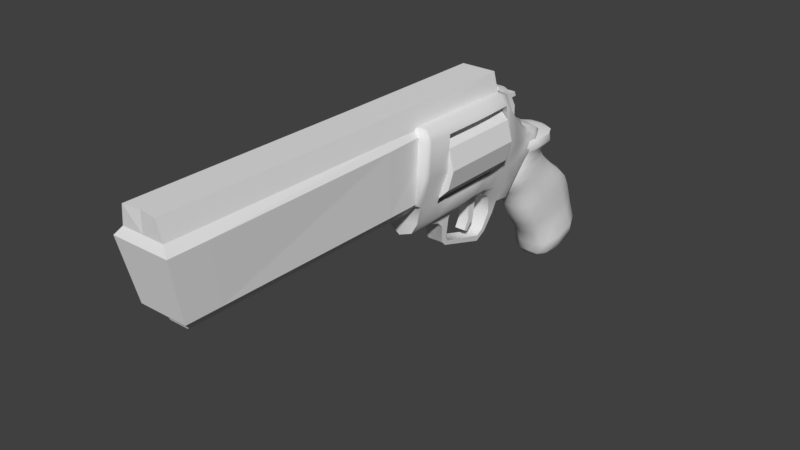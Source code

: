 # Source: HandCannon.blend  (saved by Blender 2.78.0; exported with 4.5.12 LTS)
import bpy
from mathutils import Matrix  # noqa: F401  (used for matrix-valued properties, if any)

bpy.ops.wm.read_factory_settings(use_empty=True)
scene = bpy.context.scene
scene.name = 'Scene'

# ---- collections
col_collection_9 = bpy.data.collections.new('Collection 9'); scene.collection.children.link(col_collection_9)

# ---- world
world_world = bpy.data.worlds.new('World'); scene.world = world_world
world_world.color = (0.05088, 0.05088, 0.05088)
world_world.use_sun_shadow = False
world_world.sun_shadow_jitter_overblur = 0.0
world_world.cycles.sampling_method = 'MANUAL'

# ---- meshes
me_cylinder_001 = bpy.data.meshes.new('Cylinder.001')
me_cylinder_001.from_pydata([(-0.002381, 0.03213, 0.01026), (-0.002381, 0.03334, 0.01391), (0.002381, 0.03213, 0.01026), (0.002381, 0.03334, 0.01391), (-0.002381, 0.02842, 0.01179), (-0.002381, 0.02922, 0.01459), (0.002381, 0.02842, 0.01179), (0.002381, 0.02922, 0.01459), (-0.002381, 0.03366, 0.009409), (-0.002381, 0.03591, 0.01212), (0.002381, 0.03366, 0.009409), (0.002381, 0.03591, 0.01212), (-0.002381, 0.03684, 0.006072), (-0.002381, 0.03862, 0.008753), (0.002381, 0.03684, 0.006072), (0.002381, 0.03862, 0.008753), (-0.002381, 0.04401, 0.006193), (-0.002381, 0.043, 0.008589), (0.002381, 0.04401, 0.006193), (0.002381, 0.043, 0.008589), (0.005273, 0.02944, 0.01312), (-0.005273, 0.02944, 0.01312), (0.005273, 0.02224, 0.01313), (-0.005273, 0.02224, 0.01313), (0.005273, 0.016, 0.009527), (-0.005273, 0.016, 0.009527), (0.005273, 0.0124, 0.003291), (-0.005273, 0.0124, 0.003291), (0.005273, 0.01239, -0.003912), (-0.005273, 0.01239, -0.003912), (0.005273, 0.01599, -0.01015), (-0.005273, 0.01599, -0.01015), (0.005273, 0.02223, -0.01376), (-0.005273, 0.02223, -0.01376), (0.005273, 0.02943, -0.01376), (-0.005273, 0.02943, -0.01376), (0.005273, 0.03567, -0.01016), (-0.005273, 0.03567, -0.01016), (0.005273, 0.03927, -0.003927), (-0.005273, 0.03927, -0.003927), (0.005273, 0.03928, 0.003276), (-0.005273, 0.03928, 0.003276), (0.005273, 0.03568, 0.009517), (-0.005273, 0.03568, 0.009517)], [], [(3, 2, 10, 11), (2, 3, 7, 6), (6, 7, 5, 4), (4, 5, 1, 0), (2, 6, 4, 0), (7, 3, 1, 5), (9, 11, 15, 13), (0, 1, 9, 8), (1, 3, 11, 9), (2, 0, 8, 10), (15, 14, 18, 19), (10, 8, 12, 14), (11, 10, 14, 15), (8, 9, 13, 12), (16, 17, 19, 18), (12, 13, 17, 16), (13, 15, 19, 17), (14, 12, 16, 18), (20, 21, 23, 22), (22, 23, 25, 24), (24, 25, 27, 26), (26, 27, 29, 28), (28, 29, 31, 30), (30, 31, 33, 32), (32, 33, 35, 34), (34, 35, 37, 36), (36, 37, 39, 38), (38, 39, 41, 40), (23, 21, 43, 41, 39, 37, 35, 33, 31, 29, 27, 25), (40, 41, 43, 42), (42, 43, 21, 20), (20, 22, 24, 26, 28, 30, 32, 34, 36, 38, 40, 42)])
me_cylinder_001.use_remesh_preserve_volume = False
me_cylinder_001.use_remesh_preserve_attributes = False
me_cylinder_001.use_mirror_vertex_groups = False
me_cylinder_001.update()
me_cube_004 = bpy.data.meshes.new('Cube.004')
me_cube_004.from_pydata([(-0.00277, 0.01526, -0.03542), (-0.00277, 0.02464, -0.03489), (0.002767, 0.01526, -0.03542), (0.002767, 0.02464, -0.03489), (-0.00277, 0.00611, -0.03374), (-0.00277, 0.003434, -0.02433), (0.002767, 0.00611, -0.03374), (0.002767, 0.003434, -0.02433), (-0.00277, 0.01265, -0.038), (0.002767, 0.01265, -0.038), (-0.00277, 0.0075, -0.03807), (0.002767, 0.0075, -0.03807), (-0.00277, 0.01101, -0.04782), (0.002767, 0.01101, -0.04782), (-0.00277, 0.007618, -0.04635), (0.002767, 0.007618, -0.04635), (-0.00277, 0.006608, -0.05231), (0.002767, 0.006608, -0.05231), (-0.00277, 0.004862, -0.05135), (0.002767, 0.004862, -0.05135), (-0.00277, 0.01526, -0.03542), (0.002767, 0.01526, -0.03542), (0.002767, 0.00611, -0.03374), (-0.00277, 0.00611, -0.03374), (-0.00277, 0.01265, -0.038), (-0.00277, 0.0075, -0.03807), (0.002767, 0.0075, -0.03807), (0.002767, 0.01265, -0.038), (-0.00277, 0.007618, -0.04635), (0.002767, 0.007618, -0.04635), (0.002767, 0.01101, -0.04782), (-0.00277, 0.01101, -0.04782), (0.002767, 0.006608, -0.05231), (0.002767, 0.006608, -0.05231), (-0.00277, 0.006608, -0.05231), (-0.00277, 0.006608, -0.05231), (0.002767, 0.004862, -0.05135), (0.002767, 0.004862, -0.05135), (-0.00277, 0.004862, -0.05135), (-0.00277, 0.004862, -0.05135)], [], [(20, 1, 3, 21), (2, 3, 7, 22), (6, 7, 5, 23), (4, 5, 1, 0), (4, 0, 8, 10), (7, 3, 1, 5), (11, 25, 28, 15), (2, 22, 26, 9), (20, 21, 27, 24), (6, 23, 25, 11), (14, 12, 35, 39), (24, 27, 30, 31), (10, 8, 12, 14), (9, 26, 29, 13), (32, 36, 38, 34), (13, 29, 37, 33), (15, 28, 18, 19), (31, 30, 17, 16)])
me_cube_004.polygons.foreach_set('use_smooth', [True] * 18)
me_cube_004.use_remesh_preserve_volume = False
me_cube_004.use_remesh_preserve_attributes = False
me_cube_004.use_mirror_vertex_groups = False
me_cube_004.update()
me_cube_003 = bpy.data.meshes.new('Cube.003')
me_cube_003.from_pydata([(0.00453, 0.06385, -0.02176), (0.003194, 0.06769, -0.01488), (0.004576, 0.04142, -0.02197), (0.003231, 0.03958, -0.01472), (0.004882, 0.06864, -0.0159), (0.004932, 0.03951, -0.01586), (0.005106, 0.06767, -0.0188), (0.005159, 0.04007, -0.01886), (0.00425, 0.0637, -0.02543), (0.004284, 0.03979, -0.02553), (0.00422, 0.06596, -0.0291), (0.004203, 0.03799, -0.03113), (0.004277, 0.07215, -0.03571), (0.004272, 0.04036, -0.04212), (0.004448, 0.07673, -0.0396), (0.004439, 0.04388, -0.04551), (0.004518, 0.08258, -0.04387), (0.004453, 0.04667, -0.04958), (0.004527, 0.08713, -0.04797), (0.004535, 0.0487, -0.05533), (0.004478, 0.09077, -0.05312), (0.004797, 0.05209, -0.06236), (0.004437, 0.09312, -0.05932), (0.004558, 0.05659, -0.06873), (0.004575, 0.09543, -0.06677), (0.00465, 0.06185, -0.07546), (0.005261, 0.09726, -0.0749), (0.00528, 0.06594, -0.0831), (0.005416, 0.09779, -0.08071), (0.005413, 0.06721, -0.08899), (0.003909, 0.09739, -0.08267), (0.00406, 0.0687, -0.09143), (0.004452, 0.06523, -0.01476), (0.009079, 0.06058, -0.02185), (0.009778, 0.06598, -0.01589), (0.01079, 0.06475, -0.01883), (0.008138, 0.05991, -0.02548), (0.00798, 0.0624, -0.02923), (0.008103, 0.06863, -0.03623), (0.008415, 0.07366, -0.04001), (0.008591, 0.0801, -0.04441), (0.008605, 0.08467, -0.04858), (0.008556, 0.08789, -0.05396), (0.008515, 0.09027, -0.06019), (0.008668, 0.09254, -0.06748), (0.009828, 0.09438, -0.0756), (0.009361, 0.09515, -0.0814), (0.004859, 0.09504, -0.08355), (0.009225, 0.04374, -0.02202), (0.008267, 0.04201, -0.02556), (0.008068, 0.04086, -0.0309), (0.008142, 0.04484, -0.04067), (0.008375, 0.04773, -0.04418), (0.008449, 0.05021, -0.04899), (0.00843, 0.052, -0.05467), (0.00852, 0.0553, -0.06145), (0.008407, 0.05996, -0.06777), (0.008744, 0.06513, -0.07446), (0.009975, 0.06881, -0.08238), (0.009595, 0.07004, -0.08839), (0.00521, 0.07133, -0.09113), (0.00454, 0.04202, -0.01468), (0.009928, 0.04219, -0.01586), (0.01095, 0.04277, -0.01889), (0.00423, 0.06872, -0.03255), (0.004197, 0.03709, -0.03771), (0.007989, 0.06534, -0.03305), (0.008054, 0.04182, -0.03699), (0.005534, 0.04899, -0.01474), (0.01278, 0.04936, -0.01587), (0.01411, 0.04939, -0.01888), (0.01175, 0.04874, -0.022), (0.01051, 0.0472, -0.02555), (0.01029, 0.0472, -0.03037), (0.01019, 0.05121, -0.03932), (0.01026, 0.05468, -0.04315), (0.01067, 0.05892, -0.04778), (0.01078, 0.06195, -0.05277), (0.01077, 0.06515, -0.05914), (0.01077, 0.06907, -0.06545), (0.01113, 0.07348, -0.07214), (0.0127, 0.07644, -0.08017), (0.01207, 0.0776, -0.08626), (0.006081, 0.07846, -0.08896), (0.01026, 0.04887, -0.03577), (0.005509, 0.05919, -0.01475), (0.01273, 0.05976, -0.01588), (0.01406, 0.05889, -0.01885), (0.01028, 0.05918, -0.03408), (0.01171, 0.05588, -0.02193), (0.01048, 0.05475, -0.0255), (0.01027, 0.05648, -0.02963), (0.01034, 0.06207, -0.03741), (0.01055, 0.06639, -0.04125), (0.01093, 0.07215, -0.04567), (0.01099, 0.07628, -0.0501), (0.01101, 0.07919, -0.05592), (0.01106, 0.0818, -0.06215), (0.0112, 0.08506, -0.06916), (0.01267, 0.08753, -0.07726), (0.01199, 0.08863, -0.0832), (0.00596, 0.08888, -0.08558), (2.73e-09, 0.06512, -0.02177), (2.842e-09, 0.06769, -0.01483), (1.614e-09, 0.03958, -0.01431), (1.673e-09, 0.04094, -0.02196), (1.599e-09, 0.03924, -0.01583), (2.894e-09, 0.06887, -0.016), (2.858e-09, 0.06804, -0.01877), (1.625e-09, 0.03983, -0.01885), (2.727e-09, 0.06504, -0.02538), (1.613e-09, 0.03956, -0.02563), (2.814e-09, 0.06705, -0.02908), (1.521e-09, 0.03747, -0.03124), (3.087e-09, 0.07328, -0.03579), (1.578e-09, 0.03877, -0.04287), (3.288e-09, 0.0779, -0.03965), (1.747e-09, 0.04263, -0.04629), (3.534e-09, 0.08351, -0.04382), (1.878e-09, 0.04563, -0.04995), (3.734e-09, 0.08808, -0.04799), (1.985e-09, 0.04808, -0.05559), (3.894e-09, 0.09174, -0.05305), (2.14e-09, 0.05162, -0.06251), (4.001e-09, 0.09419, -0.05917), (2.333e-09, 0.05605, -0.06898), (4.113e-09, 0.09676, -0.06641), (2.557e-09, 0.06117, -0.07574), (4.199e-09, 0.09873, -0.0742), (2.74e-09, 0.06536, -0.08311), (4.212e-09, 0.09903, -0.08015), (2.81e-09, 0.06695, -0.0889), (4.155e-09, 0.09771, -0.08261), (2.886e-09, 0.0687, -0.09143), (4.029e-09, 0.09484, -0.08383), (2.722e-09, 0.06494, -0.01448), (3.019e-09, 0.07174, -0.09138), (1.728e-09, 0.04221, -0.01407), (1.451e-09, 0.03585, -0.03788), (2.933e-09, 0.06976, -0.03253), (2.031e-09, 0.04912, -0.01432), (3.327e-09, 0.07878, -0.08922), (2.455e-09, 0.05883, -0.01441), (3.758e-09, 0.08865, -0.08592), (0.009778, 0.06598, -0.01589), (0.004882, 0.06864, -0.0159), (1.599e-09, 0.03924, -0.01583), (0.004932, 0.03951, -0.01586), (2.894e-09, 0.06887, -0.016), (0.01273, 0.05976, -0.01588), (0.009928, 0.04219, -0.01586), (0.01278, 0.04936, -0.01587)], [], [(102, 0, 8, 110), (63, 7, 2, 48), (61, 3, 147, 150), (62, 5, 7, 63), (49, 9, 11, 50), (48, 2, 9, 49), (139, 64, 12, 114), (110, 8, 10, 112), (67, 65, 13, 51), (52, 15, 17, 53), (51, 13, 15, 52), (114, 12, 14, 116), (116, 14, 16, 118), (53, 17, 19, 54), (118, 16, 18, 120), (55, 21, 23, 56), (54, 19, 21, 55), (120, 18, 20, 122), (122, 20, 22, 124), (57, 25, 27, 58), (56, 23, 25, 57), (124, 22, 24, 126), (58, 27, 29, 59), (126, 24, 26, 128), (128, 26, 28, 130), (59, 29, 31, 60), (130, 28, 30, 132), (28, 46, 47, 30), (26, 45, 46, 28), (22, 43, 44, 24), (24, 44, 45, 26), (18, 41, 42, 20), (20, 42, 43, 22), (16, 40, 41, 18), (12, 38, 39, 14), (14, 39, 40, 16), (64, 66, 38, 12), (0, 33, 36, 8), (8, 36, 37, 10), (4, 144, 35, 6), (1, 32, 34, 145), (6, 35, 33, 0), (82, 59, 60, 83), (81, 58, 59, 82), (79, 56, 57, 80), (80, 57, 58, 81), (77, 54, 55, 78), (78, 55, 56, 79), (76, 53, 54, 77), (74, 51, 52, 75), (75, 52, 53, 76), (84, 67, 51, 74), (71, 48, 49, 72), (72, 49, 50, 73), (151, 62, 63, 70), (68, 61, 150, 69), (70, 63, 48, 71), (73, 50, 67, 84), (10, 37, 66, 64), (50, 11, 65, 67), (112, 10, 64, 139), (91, 73, 84, 88), (87, 70, 71, 89), (85, 68, 69, 86), (149, 151, 70, 87), (90, 72, 73, 91), (89, 71, 72, 90), (88, 84, 74, 92), (93, 75, 76, 94), (92, 74, 75, 93), (94, 76, 77, 95), (96, 78, 79, 97), (95, 77, 78, 96), (98, 80, 81, 99), (97, 79, 80, 98), (99, 81, 82, 100), (100, 82, 83, 101), (46, 100, 101, 47), (45, 99, 100, 46), (43, 97, 98, 44), (44, 98, 99, 45), (41, 95, 96, 42), (42, 96, 97, 43), (40, 94, 95, 41), (38, 92, 93, 39), (39, 93, 94, 40), (66, 88, 92, 38), (33, 89, 90, 36), (36, 90, 91, 37), (144, 149, 87, 35), (32, 85, 86, 34), (35, 87, 89, 33), (37, 91, 88, 66), (83, 141, 143, 101), (32, 135, 142, 85), (60, 136, 141, 83), (85, 142, 140, 68), (11, 113, 138, 65), (68, 140, 137, 61), (31, 133, 136, 60), (1, 103, 135, 32), (101, 143, 134, 47), (29, 131, 133, 31), (47, 134, 132, 30), (27, 129, 131, 29), (25, 127, 129, 27), (23, 125, 127, 25), (21, 123, 125, 23), (17, 119, 121, 19), (19, 121, 123, 21), (15, 117, 119, 17), (13, 115, 117, 15), (65, 138, 115, 13), (9, 111, 113, 11), (2, 105, 111, 9), (5, 146, 109, 7), (0, 102, 108, 6), (6, 108, 148, 4), (3, 104, 106, 147), (7, 109, 105, 2), (61, 137, 104, 3), (145, 107, 103, 1)])
me_cube_003.polygons.foreach_set('use_smooth', [True] * 122)
me_cube_003.use_remesh_preserve_volume = False
me_cube_003.use_remesh_preserve_attributes = False
me_cube_003.use_mirror_vertex_groups = False
me_cube_003.update()
me_cube_002 = bpy.data.meshes.new('Cube.002')
me_cube_002.from_pydata([(0.004827, 0.03167, -0.04332), (0.01158, 0.03123, 0.005993), (0.01511, -0.04972, 0.01818), (0.01254, 0.02464, 0.01565), (0.005164, 0.02347, -0.03804), (0.005533, 0.01484, -0.03349), (0.013, 0.01846, 0.01705), (0.005507, -0.03086, -0.03495), (0.01512, -0.0323, 0.01829), (0.005729, 0.03982, -0.04347), (0.009757, 0.03996, -0.001111), (0.009667, 0.04744, -0.02612), (0.00723, 0.04763, -0.003553), (0.01148, 0.05741, -0.01568), (0.007528, 0.06671, -0.0148), (0.01466, 0.003707, 0.01774), (0.005629, 0.001871, -0.03324), (0.0055, -0.01144, -0.03496), (0.0151, -0.009802, 0.01815), (0.004297, 0.02912, -0.0491), (0.004444, 0.0251, -0.04751), (0.003541, 0.02312, -0.05737), (0.003734, 0.02089, -0.05526), (0.003232, 0.01684, -0.06075), (0.003509, 0.01681, -0.05772), (0.004051, -0.01406, -0.05181), (0.004201, -0.01196, -0.05016), (0.004305, -0.01703, -0.04904), (0.004386, -0.01372, -0.04815), (0.005094, -0.01847, -0.04042), (0.005105, -0.01342, -0.04029), (0.005388, -0.02216, -0.0372), (0.005393, -0.01334, -0.03727), (0.01107, 0.03157, -0.02381), (0.01288, -0.05052, -0.01674), (0.01144, 0.02388, -0.02269), (0.009957, 0.01628, -0.02227), (0.01101, -0.03186, -0.02236), (0.01137, 0.03999, -0.02118), (0.01094, 0.04828, -0.0169), (0.01073, 0.05668, -0.01274), (0.007747, 0.06356, -0.0119), (0.01038, 0.002008, -0.02226), (0.01049, -0.01173, -0.02239), (0.005503, -0.04482, -0.0347), (0.01514, -0.04695, 0.01838), (0.01141, -0.04606, -0.01945), (0.01715, -0.04997, 0.01363), (0.01465, 0.03155, 0.002394), (0.01592, 0.02442, 0.008512), (0.01616, 0.01879, 0.01241), (0.0177, -0.03235, 0.01299), (0.01199, 0.04026, -0.005139), (0.007808, 0.04932, -0.007231), (0.005744, 0.05203, -0.008374), (0.01725, 0.003474, 0.01276), (0.01768, -0.00986, 0.01285), (0.01767, -0.04714, 0.01343), (3.772e-05, 0.03203, -0.04313), (3.772e-05, 0.03074, 0.005213), (3.771e-05, -0.04989, 0.01865), (3.772e-05, 0.02443, 0.01791), (3.772e-05, 0.01844, 0.01887), (3.772e-05, -0.03247, -0.03521), (3.772e-05, -0.03247, 0.01887), (3.772e-05, 0.04018, -0.04323), (3.772e-05, 0.03995, -0.000369), (3.772e-05, 0.05081, -0.02253), (-3.991e-05, 0.04861, -0.003878), (3.772e-05, 0.05667, -0.01527), (3.772e-05, 0.003537, 0.01887), (3.772e-05, -0.009972, 0.01887), (3.772e-05, 0.02953, -0.04901), (3.772e-05, 0.0236, -0.05742), (3.772e-05, 0.01735, -0.06089), (3.772e-05, -0.01363, -0.05203), (3.772e-05, -0.01662, -0.04924), (3.772e-05, -0.01813, -0.04051), (0.0001006, 0.0602, -0.01031), (3.771e-05, -0.05039, -0.01673), (3.772e-05, -0.04703, -0.02025), (3.772e-05, -0.047, -0.03623), (3.772e-05, -0.04712, 0.01887), (3.771e-05, -0.05007, 0.01398), (3.772e-05, -0.03247, 0.01449), (3.772e-05, -0.0325, -0.02405), (3.772e-05, 0.01841, 0.0145), (3.772e-05, 0.01823, -0.02399), (3.772e-05, 0.00335, 0.01449), (3.772e-05, -0.009984, 0.01449), (3.772e-05, -0.01007, -0.02408), (3.772e-05, 0.002045, -0.02409), (3.772e-05, -0.02185, -0.03724), (0.00944, 0.03127, -0.03455), (0.009408, 0.02345, -0.03187), (0.009724, 0.01505, -0.02965), (0.01021, -0.03173, -0.02976), (0.01048, 0.03917, -0.03227), (0.01115, 0.04725, -0.02378), (0.01128, 0.05703, -0.01532), (0.007959, 0.06591, -0.01339), (0.01019, 0.001955, -0.02933), (0.01017, -0.01153, -0.02971), (0.009023, -0.0454, -0.02886), (3.772e-05, -0.04701, -0.029), (3.772e-05, 0.02314, -0.03727), (3.772e-05, 0.01566, -0.03349), (3.772e-05, 0.00155, -0.03351), (0.0001047, -0.01059, -0.03503), (3.772e-05, 0.0251, -0.04751), (3.772e-05, 0.02089, -0.05526), (3.772e-05, 0.01681, -0.05772), (3.772e-05, -0.01196, -0.05016), (3.772e-05, -0.01372, -0.04815), (3.772e-05, -0.01342, -0.04029), (0.0001152, -0.0129, -0.0372), (0.01545, 0.03183, -0.01086), (0.01719, 0.02445, -0.007709), (0.01773, 0.01903, -0.005994), (0.01288, 0.04042, -0.01209), (0.01101, 0.04874, -0.01167), (0.007497, 0.05537, -0.01031), (0.006559, 0.05937, -0.01032), (3.772e-05, 0.04984, -0.007359), (3.772e-05, 0.01832, -0.005239), (0.01692, -0.03246, -0.004542), (0.01703, -0.04716, -0.003403), (0.01662, -0.05044, -0.003198), (0.002043, -0.05023, -0.001377), (0.002043, -0.03249, -0.005274), (0.0001006, 0.06568, -0.01146), (3.772e-05, 0.06759, -0.01279), (3.772e-05, 0.06778, -0.01528), (0.0001006, 0.05338, -0.008222), (-3.991e-05, 0.05022, -0.007959), (0.0001006, 0.05744, -0.00988), (0.005729, 0.03982, -0.04347), (0.004827, 0.03167, -0.04332), (0.009667, 0.04744, -0.02612), (0.01148, 0.05741, -0.01568), (0.004297, 0.02912, -0.0491), (0.003541, 0.02312, -0.05737), (0.003232, 0.01684, -0.06075), (0.004051, -0.01406, -0.05181), (0.004305, -0.01703, -0.04904), (0.005094, -0.01847, -0.04042), (0.005388, -0.02216, -0.0372), (0.005507, -0.03086, -0.03495), (0.005503, -0.04482, -0.0347), (0.005503, -0.04482, -0.0347), (0.01703, -0.04716, -0.003403), (0.01141, -0.04606, -0.01945), (0.009023, -0.0454, -0.02886), (0.01514, -0.04695, 0.01838), (0.01767, -0.04714, 0.01343), (3.772e-05, -0.047, -0.03623), (3.772e-05, -0.04712, 0.01887), (0.005164, 0.02347, -0.03804), (0.005533, 0.01484, -0.03349), (0.005629, 0.001871, -0.03324), (0.0055, -0.01144, -0.03496), (0.004444, 0.0251, -0.04751), (0.003734, 0.02089, -0.05526), (0.003509, 0.01681, -0.05772), (0.004201, -0.01196, -0.05016), (0.004386, -0.01372, -0.04815), (0.005105, -0.01342, -0.04029), (0.005393, -0.01334, -0.03727), (0.01773, 0.01903, -0.005994), (0.009957, 0.01628, -0.02227), (0.01692, -0.03246, -0.004542), (0.01101, -0.03186, -0.02236), (0.01049, -0.01173, -0.02239), (0.01038, 0.002008, -0.02226), (0.0177, -0.03235, 0.01299), (0.01768, -0.00986, 0.01285), (0.01725, 0.003474, 0.01276), (0.01616, 0.01879, 0.01241)], [(68, 123)], [(137, 157, 161, 140), (93, 94, 157, 137), (94, 95, 158, 157), (102, 96, 147, 160), (97, 136, 138, 98), (93, 137, 136, 97), (59, 1, 10, 66), (98, 138, 139, 99), (99, 139, 14, 100), (66, 10, 12, 68), (95, 101, 159, 158), (101, 102, 160, 159), (141, 162, 163, 142), (140, 161, 162, 141), (58, 0, 19, 72), (142, 163, 164, 143), (72, 19, 21, 73), (73, 21, 23, 74), (144, 165, 166, 145), (143, 164, 165, 144), (74, 23, 25, 75), (75, 25, 27, 76), (145, 166, 167, 146), (167, 160, 147, 146), (121, 40, 41, 122), (120, 39, 40, 121), (116, 33, 38, 119), (119, 38, 39, 120), (117, 168, 169, 35), (116, 117, 35, 33), (150, 127, 34, 46), (170, 126, 151, 171), (76, 27, 29, 77), (96, 152, 148, 147), (8, 153, 154, 174), (45, 2, 47, 57), (1, 3, 49, 48), (3, 6, 177, 49), (18, 8, 174, 175), (10, 52, 53, 12), (1, 48, 52, 10), (6, 15, 176, 177), (15, 18, 175, 176), (129, 84, 51, 125), (124, 118, 50, 86), (86, 50, 55, 88), (88, 55, 56, 89), (90, 85, 37, 172), (80, 46, 34, 79), (2, 60, 83, 47), (8, 64, 156, 153), (127, 128, 79, 34), (15, 70, 71, 18), (6, 62, 70, 15), (11, 67, 69, 13), (9, 65, 67, 11), (0, 58, 65, 9), (18, 71, 64, 8), (149, 155, 63, 7), (3, 61, 62, 6), (1, 59, 61, 3), (103, 104, 81, 44), (173, 36, 87, 91), (172, 173, 91, 90), (51, 84, 89, 56), (45, 82, 60, 2), (92, 31, 7, 63), (31, 92, 77, 29), (46, 80, 104, 103), (171, 151, 152, 96), (42, 43, 102, 101), (169, 42, 101, 95), (40, 99, 100, 41), (39, 98, 99, 40), (33, 93, 97, 38), (38, 97, 98, 39), (43, 171, 96, 102), (35, 169, 95, 94), (33, 35, 94, 93), (4, 5, 106, 105), (20, 4, 105, 109), (30, 28, 113, 114), (16, 17, 108, 107), (28, 26, 112, 113), (32, 30, 114, 115), (5, 16, 107, 106), (26, 24, 111, 112), (24, 22, 110, 111), (17, 32, 115, 108), (22, 20, 109, 110), (47, 83, 128, 127), (87, 36, 118, 124), (48, 49, 117, 116), (49, 177, 168, 117), (52, 119, 120, 53), (48, 116, 119, 52), (53, 120, 121, 54), (85, 129, 125, 37), (174, 154, 126, 170), (57, 47, 127, 150), (41, 130, 78, 122), (100, 131, 130, 41), (14, 132, 131, 100), (14, 13, 69, 132), (53, 134, 68, 12), (54, 133, 134, 53), (121, 135, 133, 54), (78, 135, 121, 122), (42, 169, 171, 43)])
me_cube_002.polygons.foreach_set('use_smooth', [True] * 109)
me_cube_002.use_remesh_preserve_volume = False
me_cube_002.use_remesh_preserve_attributes = False
me_cube_002.use_mirror_vertex_groups = False
me_cube_002.update()
me_cylinder = bpy.data.meshes.new('Cylinder')
me_cylinder.from_pydata([(-1.751e-10, 0.01599, 0.01604), (-1.167e-09, -0.02801, 0.01604), (0.01, 0.01599, 0.01336), (0.01, -0.02801, 0.01336), (0.01732, 0.01599, 0.006038), (0.01732, -0.02801, 0.006038), (0.02, 0.01599, -0.003962), (0.02, -0.02801, -0.003962), (0.01732, 0.01599, -0.01396), (0.01732, -0.02801, -0.01396), (0.01, 0.01599, -0.02128), (0.01, -0.02801, -0.02128), (4.367e-09, 0.01599, -0.02396), (3.375e-09, -0.02801, -0.02396), (-0.01, 0.01599, -0.02128), (-0.01, -0.02801, -0.02128), (-0.01732, 0.01599, -0.01396), (-0.01732, -0.02801, -0.01396), (-0.02, 0.01599, -0.003962), (-0.02, -0.02801, -0.003962), (-0.01732, 0.01599, 0.006038), (-0.01732, -0.02801, 0.006038), (-0.01, 0.01599, 0.01336), (-0.01, -0.02801, 0.01336)], [], [(0, 1, 3, 2), (2, 3, 5, 4), (4, 5, 7, 6), (6, 7, 9, 8), (8, 9, 11, 10), (10, 11, 13, 12), (12, 13, 15, 14), (14, 15, 17, 16), (16, 17, 19, 18), (18, 19, 21, 20), (3, 1, 23, 21, 19, 17, 15, 13, 11, 9, 7, 5), (20, 21, 23, 22), (22, 23, 1, 0), (0, 2, 4, 6, 8, 10, 12, 14, 16, 18, 20, 22)])
me_cylinder.use_remesh_preserve_volume = False
me_cylinder.use_remesh_preserve_attributes = False
me_cylinder.use_mirror_vertex_groups = False
me_cylinder.update()
me_cube_001 = bpy.data.meshes.new('Cube.001')
me_cube_001.from_pydata([(0.004937, -0.03763, -0.02397), (0.008736, 0.016, 0.02746), (0.004937, -0.1664, -0.02278), (0.008736, -0.1784, 0.02828), (0.008736, -0.06159, 0.02759), (0.004937, -0.0608, -0.02365), (0.01086, 0.01714, 0.01544), (0.01086, -0.1776, 0.01869), (0.01086, -0.06071, 0.01797), (0.01252, -0.03251, 0.01526), (0.01323, -0.06258, 0.01474), (0.01432, -0.1796, 0.01466), (0.01213, -0.03285, -0.01622), (0.01213, -0.06147, -0.01618), (0.01213, -0.173, -0.01534), (0.00867, -0.03661, -0.01884), (0.00867, -0.06079, -0.01875), (0.00867, -0.1677, -0.0179), (0.004937, -0.15, -0.02291), (0.008736, -0.1602, 0.02817), (0.01086, -0.1594, 0.01858), (0.01432, -0.1612, 0.01467), (0.01213, -0.1556, -0.01547), (0.00867, -0.1511, -0.01803), (-1.645e-09, -0.03763, -0.02397), (-2.318e-10, 0.016, 0.02746), (-8.688e-09, -0.1775, 0.02828), (-6.809e-09, -0.1664, -0.02278), (-2.192e-09, -0.0608, -0.02365), (-3.584e-09, -0.06069, 0.02759), (-8.693e-09, -0.1776, 0.01869), (-1.821e-10, 0.01714, 0.01544), (-2.352e-09, -0.03251, 0.01526), (-8.781e-09, -0.1796, 0.01466), (-5.045e-10, -0.03285, -0.01622), (-6.631e-09, -0.173, -0.01534), (-1.6e-09, -0.03661, -0.01884), (-7.332e-09, -0.1677, -0.0179), (-6.09e-09, -0.15, -0.02291), (-7.894e-09, -0.1593, 0.02817)], [], [(23, 17, 2, 18), (15, 16, 5, 0), (1, 4, 8, 6), (19, 3, 7, 20), (6, 8, 10, 9), (20, 7, 11, 21), (9, 10, 13, 12), (21, 11, 14, 22), (12, 13, 16, 15), (22, 14, 17, 23), (13, 22, 23, 16), (10, 21, 22, 13), (8, 20, 21, 10), (4, 19, 20, 8), (16, 23, 18, 5), (4, 29, 39, 19), (2, 27, 38, 18), (14, 35, 37, 17), (0, 24, 36, 15), (11, 33, 35, 14), (15, 36, 34, 12), (7, 30, 33, 11), (12, 34, 32, 9), (9, 32, 31, 6), (3, 26, 30, 7), (1, 25, 29, 4), (18, 38, 28, 5), (5, 28, 24, 0), (17, 37, 27, 2), (19, 39, 26, 3), (6, 31, 25, 1)])
me_cube_001.use_remesh_preserve_volume = False
me_cube_001.use_remesh_preserve_attributes = False
me_cube_001.use_mirror_vertex_groups = False
me_cube_001.update()

# ---- objects
ob_hammer = bpy.data.objects.new('Hammer', me_cylinder_001)
ob_trigger = bpy.data.objects.new('Trigger', me_cube_004)
ob_handle = bpy.data.objects.new('Handle', me_cube_003)
ob_chamber = bpy.data.objects.new('Chamber', me_cube_002)
ob_cylinder = bpy.data.objects.new('Cylinder', me_cylinder)
ob_barrel = bpy.data.objects.new('Barrel', me_cube_001)

# ---- transforms, parenting, visibility, modifiers, constraints
ob_hammer.location = (0.0, 0.0, 0.0)
ob_hammer.lineart.crease_threshold = 0.0
ob_trigger.location = (0.0, 0.0, 0.0)
ob_trigger.lineart.crease_threshold = 0.0
ob_handle.location = (0.0, 0.0, 0.0)
ob_handle.lineart.crease_threshold = 0.0
_m = ob_handle.modifiers.new('Mirror', 'MIRROR')
ob_chamber.location = (0.0, 0.0, 0.0)
ob_chamber.scale = (1.0, 0.8671, 1.0)
ob_chamber.lineart.crease_threshold = 0.0
_m = ob_chamber.modifiers.new('Mirror', 'MIRROR')
ob_cylinder.location = (0.0, 0.0, 0.0)
ob_cylinder.lineart.crease_threshold = 0.0
ob_barrel.location = (0.0, 0.0, 0.0)
ob_barrel.lineart.crease_threshold = 0.0
_m = ob_barrel.modifiers.new('Mirror', 'MIRROR')

# ---- collection membership
col_collection_9.objects.link(ob_hammer)
col_collection_9.objects.link(ob_trigger)
col_collection_9.objects.link(ob_handle)
col_collection_9.objects.link(ob_chamber)
col_collection_9.objects.link(ob_cylinder)
col_collection_9.objects.link(ob_barrel)

# ---- scene / render settings (as saved in the file)
scene.frame_start = 1; scene.frame_end = 250; scene.frame_set(0)
scene.render.engine = 'BLENDER_EEVEE_NEXT'
scene.render.resolution_percentage = 50
scene.render.dither_intensity = 0.0
scene.cycles.use_denoising = False
scene.cycles.samples = 128
scene.cycles.sampling_pattern = 'TABULATED_SOBOL'
scene.cycles.light_sampling_threshold = 0.0
scene.cycles.use_adaptive_sampling = False
scene.cycles.use_light_tree = False
scene.cycles.blur_glossy = 0.0
scene.cycles.sample_clamp_indirect = 0.0
scene.view_settings.view_transform = 'Standard'
bpy.context.view_layer.update()

# ---- added for rendering (the .blend has no active camera and no usable light): camera, sun
cam_auto = bpy.data.cameras.new('AutoCamera')
cam_auto.lens = 50.0
cam_auto.sensor_width = 36.0
cam_auto.clip_end = 1000.0
ob_auto_camera = bpy.data.objects.new('AutoCamera', cam_auto)
scene.collection.objects.link(ob_auto_camera)
ob_auto_camera.location = (0.282988, -0.379856, 0.194814)
ob_auto_camera.rotation_euler = (1.09748, -7.21219e-08, 0.694738)
scene.camera = ob_auto_camera
light_auto_sun = bpy.data.lights.new('AutoSun', 'SUN')
light_auto_sun.energy = 3.0
light_auto_sun.angle = 0.0523599
ob_auto_sun = bpy.data.objects.new('AutoSun', light_auto_sun)
scene.collection.objects.link(ob_auto_sun)
ob_auto_sun.rotation_euler = (0.872665, 0.174533, 0.523599)
bpy.context.view_layer.update()
